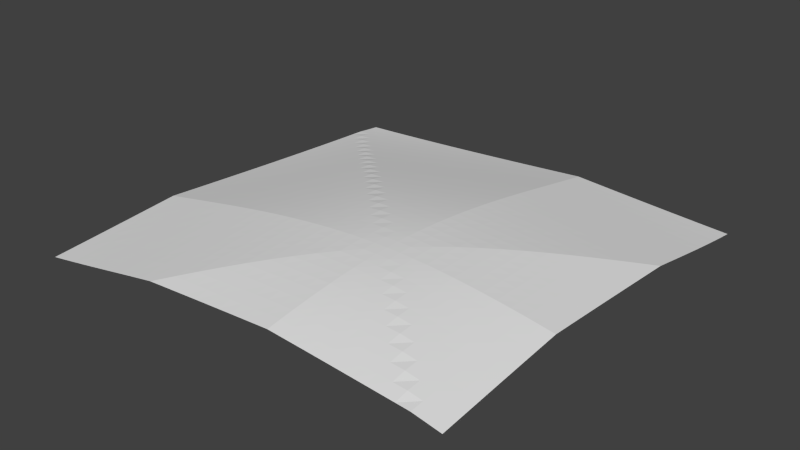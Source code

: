 # Source: DM-Landschaft.blend  (saved by Blender 2.76.0; exported with 4.5.12 LTS)
import bpy
from mathutils import Matrix  # noqa: F401  (used for matrix-valued properties, if any)

bpy.ops.wm.read_factory_settings(use_empty=True)
scene = bpy.context.scene
scene.name = 'Scene'

# ---- collections
col_collection_1 = bpy.data.collections.new('Collection 1'); scene.collection.children.link(col_collection_1)

# ---- world
world_world = bpy.data.worlds.new('World'); scene.world = world_world
world_world.color = (0.05088, 0.05088, 0.05088)
world_world.use_sun_shadow = False
world_world.sun_shadow_jitter_overblur = 0.0
world_world.cycles.sampling_method = 'MANUAL'
world_world.cycles.sample_map_resolution = 256

# ---- meshes
me_plane = bpy.data.meshes.new('Plane')
me_plane.from_pydata([(-1.0, -1.0, 0.07292), (1.0, -1.0, 0.1665), (-1.0, 1.0, 0.01915), (1.0, 1.0, 0.04494), (-1.0, 0.0, 0.09114), (0.0, -1.0, 0.2176), (1.0, 0.0, 0.1861), (0.0, 1.0, 0.07814), (0.0, 0.0, 0.2554), (-1.0, -0.5, 0.1103), (0.5, -1.0, 0.2176), (1.0, 0.5, 0.1324), (-0.5, 1.0, 0.04494), (-1.0, 0.5, 0.05598), (-0.5, -1.0, 0.1665), (1.0, -0.5, 0.2049), (0.5, 1.0, 0.07814), (0.0, 0.5, 0.1723), (0.0, -0.5, 0.2749), (-0.5, 0.0, 0.1861), (0.5, 0.0, 0.2554), (0.5, -0.5, 0.2749), (-0.5, -0.5, 0.2049), (-0.5, 0.5, 0.1324), (0.5, 0.5, 0.1723), (-1.0, -0.75, 0.09114), (0.75, -1.0, 0.1995), (1.0, 0.75, 0.08569), (-0.75, 1.0, 0.03095), (-1.0, 0.25, 0.07292), (-0.25, -1.0, 0.1995), (1.0, -0.25, 0.2049), (0.25, 1.0, 0.09667), (0.0, 0.75, 0.1242), (0.0, -0.25, 0.2749), (-0.75, 0.0, 0.1383), (0.25, 0.0, 0.2677), (-1.0, -0.25, 0.1103), (0.25, -1.0, 0.2345), (1.0, 0.25, 0.1665), (-0.25, 1.0, 0.06079), (-1.0, 0.75, 0.04064), (-0.75, -1.0, 0.1184), (1.0, -0.75, 0.1861), (0.75, 1.0, 0.06079), (0.0, 0.25, 0.2176), (0.0, -0.75, 0.2554), (-0.25, 0.0, 0.2297), (0.75, 0.0, 0.2297), (0.5, -0.25, 0.2749), (0.5, -0.75, 0.2554), (0.25, -0.5, 0.2866), (0.75, -0.5, 0.2454), (-0.5, -0.25, 0.2049), (-0.5, -0.75, 0.1861), (-0.75, -0.5, 0.1583), (-0.25, -0.5, 0.2454), (-0.5, 0.75, 0.08569), (-0.5, 0.25, 0.1665), (-0.75, 0.5, 0.09898), (-0.25, 0.5, 0.1524), (0.5, 0.75, 0.1242), (0.5, 0.25, 0.2176), (0.25, 0.5, 0.1917), (0.75, 0.5, 0.1524), (0.75, 0.25, 0.1995), (0.25, 0.25, 0.2345), (0.25, 0.75, 0.1441), (-0.25, 0.25, 0.1995), (-0.75, 0.25, 0.1184), (-0.75, 0.75, 0.06781), (-0.25, -0.75, 0.2297), (-0.75, -0.75, 0.1383), (-0.75, -0.25, 0.1583), (0.75, -0.75, 0.2297), (0.25, -0.75, 0.2677), (0.25, -0.25, 0.2866), (0.75, -0.25, 0.2454), (-0.25, -0.25, 0.2454), (-0.25, 0.75, 0.1046), (0.75, 0.75, 0.1046), (-1.0, -0.875, 0.08189), (0.875, -1.0, 0.19), (1.0, 0.875, 0.06427), (-0.875, 1.0, 0.02476), (-1.0, 0.125, 0.08189), (-0.125, -1.0, 0.2087), (1.0, -0.125, 0.1956), (0.125, 1.0, 0.08728), (0.0, 0.875, 0.1006), (0.0, -0.125, 0.2699), (-0.875, 0.0, 0.1143), (0.125, 0.0, 0.2618), (-1.0, -0.375, 0.1201), (0.375, -1.0, 0.2262), (1.0, 0.375, 0.1566), (-0.375, 1.0, 0.05266), (-1.0, 0.625, 0.04809), (-0.625, -1.0, 0.1424), (1.0, -0.625, 0.1956), (0.625, 1.0, 0.0693), (0.0, 0.375, 0.1956), (0.0, -0.625, 0.2699), (-0.375, 0.0, 0.2087), (0.625, 0.0, 0.2484), (0.5, -0.125, 0.2699), (0.5, -0.625, 0.2699), (0.125, -0.5, 0.2841), (0.625, -0.5, 0.2618), (-0.5, -0.125, 0.1956), (-0.5, -0.625, 0.1956), (-0.875, -0.5, 0.1342), (-0.375, -0.5, 0.2262), (-0.5, 0.875, 0.06427), (-0.5, 0.375, 0.1566), (-0.875, 0.5, 0.0766), (-0.375, 0.5, 0.1424), (0.5, 0.875, 0.1006), (0.5, 0.375, 0.1956), (0.125, 0.5, 0.1821), (0.625, 0.5, 0.1624), (-1.0, -0.625, 0.1006), (0.625, -1.0, 0.2087), (1.0, 0.625, 0.1086), (-0.625, 1.0, 0.0377), (-1.0, 0.375, 0.06427), (-0.375, -1.0, 0.19), (1.0, -0.375, 0.214), (0.375, 1.0, 0.08728), (0.0, 0.625, 0.1483), (0.0, -0.375, 0.2792), (-0.625, 0.0, 0.1624), (0.375, 0.0, 0.2618), (-1.0, -0.125, 0.1006), (0.125, -1.0, 0.2262), (1.0, 0.125, 0.1764), (-0.125, 1.0, 0.0693), (-1.0, 0.875, 0.03368), (-0.875, -1.0, 0.09504), (1.0, -0.875, 0.1764), (0.875, 1.0, 0.05266), (0.0, 0.125, 0.2377), (0.0, -0.875, 0.2377), (-0.125, 0.0, 0.2484), (0.875, 0.0, 0.2087), (0.5, -0.375, 0.2792), (0.5, -0.875, 0.2377), (0.375, -0.5, 0.2841), (0.875, -0.5, 0.2262), (-0.5, -0.375, 0.214), (-0.5, -0.875, 0.1764), (-0.625, -0.5, 0.1821), (-0.125, -0.5, 0.2618), (-0.5, 0.625, 0.1086), (-0.5, 0.125, 0.1764), (-0.625, 0.5, 0.1225), (-0.125, 0.5, 0.1624), (0.5, 0.625, 0.1483), (0.5, 0.125, 0.2377), (0.375, 0.5, 0.1821), (0.875, 0.5, 0.1424), (0.75, 0.375, 0.1764), (0.75, 0.125, 0.2212), (0.625, 0.25, 0.2087), (0.875, 0.25, 0.19), (0.25, 0.375, 0.214), (0.25, 0.125, 0.2526), (0.125, 0.25, 0.2262), (0.375, 0.25, 0.2262), (0.25, 0.875, 0.1201), (0.25, 0.625, 0.1682), (0.125, 0.75, 0.1342), (0.375, 0.75, 0.1342), (-0.25, 0.375, 0.1764), (-0.25, 0.125, 0.2212), (-0.375, 0.25, 0.19), (-0.125, 0.25, 0.2087), (-0.75, 0.375, 0.1086), (-0.75, 0.125, 0.1283), (-0.875, 0.25, 0.09504), (-0.625, 0.25, 0.1424), (-0.75, 0.875, 0.04809), (-0.75, 0.625, 0.08954), (-0.875, 0.75, 0.05937), (-0.625, 0.75, 0.0766), (-0.25, -0.625, 0.2377), (-0.25, -0.875, 0.2212), (-0.375, -0.75, 0.2087), (-0.125, -0.75, 0.2484), (-0.75, -0.625, 0.1483), (-0.75, -0.875, 0.1283), (-0.875, -0.75, 0.1143), (-0.625, -0.75, 0.1624), (-0.75, -0.125, 0.1483), (-0.75, -0.375, 0.1682), (-0.875, -0.25, 0.1342), (-0.625, -0.25, 0.1821), (0.75, -0.625, 0.2377), (0.75, -0.875, 0.2212), (0.625, -0.75, 0.2484), (0.875, -0.75, 0.2087), (0.25, -0.625, 0.2792), (0.25, -0.875, 0.2526), (0.125, -0.75, 0.2618), (0.375, -0.75, 0.2618), (0.25, -0.125, 0.2792), (0.25, -0.375, 0.2892), (0.125, -0.25, 0.2841), (0.375, -0.25, 0.2841), (0.75, -0.125, 0.2377), (0.75, -0.375, 0.2526), (0.625, -0.25, 0.2618), (0.875, -0.25, 0.2262), (-0.25, -0.125, 0.2377), (-0.25, -0.375, 0.2526), (-0.375, -0.25, 0.2262), (-0.125, -0.25, 0.2618), (-0.25, 0.875, 0.08189), (-0.25, 0.625, 0.1283), (-0.375, 0.75, 0.09504), (-0.125, 0.75, 0.1143), (0.75, 0.875, 0.08189), (0.75, 0.625, 0.1283), (0.625, 0.75, 0.1143), (0.875, 0.75, 0.09504), (0.875, 0.625, 0.1184), (0.625, 0.625, 0.1383), (0.625, 0.875, 0.09114), (-0.125, 0.625, 0.1383), (-0.375, 0.625, 0.1184), (-0.375, 0.875, 0.07292), (-0.125, -0.375, 0.2677), (-0.375, -0.375, 0.2345), (-0.375, -0.125, 0.2176), (0.875, -0.375, 0.2345), (0.625, -0.375, 0.2677), (0.625, -0.125, 0.2554), (0.375, -0.375, 0.2866), (0.125, -0.375, 0.2866), (0.125, -0.125, 0.2749), (0.375, -0.875, 0.2454), (0.125, -0.875, 0.2454), (0.125, -0.625, 0.2749), (0.875, -0.875, 0.1995), (0.625, -0.875, 0.2297), (0.625, -0.625, 0.2554), (-0.625, -0.375, 0.1917), (-0.875, -0.375, 0.1441), (-0.875, -0.125, 0.1242), (-0.625, -0.875, 0.1524), (-0.875, -0.875, 0.1046), (-0.875, -0.625, 0.1242), (-0.125, -0.875, 0.2297), (-0.375, -0.875, 0.1995), (-0.375, -0.625, 0.2176), (-0.625, 0.625, 0.09898), (-0.875, 0.625, 0.06781), (-0.875, 0.875, 0.04064), (-0.625, 0.125, 0.1524), (-0.875, 0.125, 0.1046), (-0.875, 0.375, 0.08569), (-0.125, 0.125, 0.2297), (-0.375, 0.125, 0.1995), (-0.375, 0.375, 0.1665), (0.375, 0.625, 0.1583), (0.125, 0.625, 0.1583), (0.125, 0.875, 0.1103), (0.375, 0.125, 0.2454), (0.125, 0.125, 0.2454), (0.125, 0.375, 0.2049), (0.875, 0.125, 0.1995), (0.625, 0.125, 0.2297), (0.625, 0.375, 0.1861), (0.875, 0.375, 0.1665), (0.375, 0.375, 0.2049), (0.375, 0.875, 0.1103), (-0.125, 0.375, 0.1861), (-0.625, 0.375, 0.1324), (-0.625, 0.875, 0.05598), (-0.125, -0.625, 0.2554), (-0.625, -0.625, 0.1723), (-0.625, -0.125, 0.1723), (0.875, -0.625, 0.2176), (0.375, -0.625, 0.2749), (0.375, -0.125, 0.2749), (0.875, -0.125, 0.2176), (-0.125, -0.125, 0.2554), (-0.125, 0.875, 0.09114), (0.875, 0.875, 0.07292), (-1.0, -0.9375, 0.07737), (0.9375, -1.0, 0.1784), (1.0, 0.9375, 0.05431), (-0.9375, 1.0, 0.02188), (-1.0, 0.0625, 0.08649), (-0.0625, -1.0, 0.2132), (1.0, -0.0625, 0.1909), (0.0625, 1.0, 0.08268), (0.0, 0.9375, 0.08921), (0.0, -0.0625, 0.2631), (-0.9375, 0.0, 0.1026), (0.0625, 0.0, 0.2587), (-1.0, -0.4375, 0.1152), (0.4375, -1.0, 0.222), (1.0, 0.4375, 0.1445), (-0.4375, 1.0, 0.04875), (-1.0, 0.5625, 0.05198), (-0.5625, -1.0, 0.1545), (1.0, -0.5625, 0.2003), (0.5625, 1.0, 0.07368), (0.0, 0.4375, 0.1841), (0.0, -0.5625, 0.2725), (-0.4375, 0.0, 0.1975), (0.5625, 0.0, 0.252), (0.5, -0.0625, 0.2631), (0.5, -0.5625, 0.2725), (0.0625, -0.5, 0.28), (0.5625, -0.5, 0.2688), (-0.5, -0.0625, 0.1909), (-0.5, -0.5625, 0.2003), (-0.9375, -0.5, 0.1221), (-0.4375, -0.5, 0.2158), (-0.5, 0.9375, 0.05431), (-0.5, 0.4375, 0.1445), (-0.9375, 0.5, 0.06603), (-0.4375, 0.5, 0.1374), (0.5, 0.9375, 0.08921), (0.5, 0.4375, 0.1841), (0.0625, 0.5, 0.1772), (0.5625, 0.5, 0.1674), (-1.0, -0.6875, 0.09585), (0.6875, -1.0, 0.2041), (1.0, 0.6875, 0.09701), (-0.6875, 1.0, 0.03426), (-1.0, 0.3125, 0.06855), (-0.3125, -1.0, 0.1948), (1.0, -0.3125, 0.2095), (0.3125, 1.0, 0.09195), (0.0, 0.6875, 0.1362), (0.0, -0.3125, 0.2772), (-0.6875, 0.0, 0.1504), (0.3125, 0.0, 0.2648), (-1.0, -0.1875, 0.1054), (0.1875, -1.0, 0.2304), (1.0, 0.1875, 0.1714), (-0.1875, 1.0, 0.065), (-1.0, 0.8125, 0.0371), (-0.8125, -1.0, 0.1066), (1.0, -0.8125, 0.1812), (0.8125, 1.0, 0.05667), (0.0, 0.1875, 0.228), (0.0, -0.8125, 0.2469), (-0.1875, 0.0, 0.2394), (0.8125, 0.0, 0.2194), (0.5, -0.3125, 0.2772), (0.5, -0.8125, 0.2469), (0.3125, -0.5, 0.2855), (0.8125, -0.5, 0.2361), (-0.5, -0.3125, 0.2095), (-0.5, -0.8125, 0.1812), (-0.6875, -0.5, 0.1702), (-0.1875, -0.5, 0.254), (-0.5, 0.6875, 0.09701), (-0.5, 0.1875, 0.1714), (-0.6875, 0.5, 0.1106), (-0.1875, 0.5, 0.1574), (0.5, 0.6875, 0.1362), (0.5, 0.1875, 0.228), (0.3125, 0.5, 0.1869), (0.8125, 0.5, 0.1474), (0.75, 0.4375, 0.1645), (0.75, 0.1875, 0.2106), (0.5625, 0.25, 0.2132), (0.8125, 0.25, 0.1948), (0.25, 0.4375, 0.203), (0.25, 0.1875, 0.2438), (0.0625, 0.25, 0.222), (0.3125, 0.25, 0.2304), (0.25, 0.9375, 0.1083), (0.25, 0.6875, 0.1562), (0.0625, 0.75, 0.1292), (0.3125, 0.75, 0.1391), (-0.25, 0.4375, 0.1645), (-0.25, 0.1875, 0.2106), (-0.4375, 0.25, 0.1784), (-0.1875, 0.25, 0.2041), (-0.75, 0.4375, 0.1038), (-0.75, 0.1875, 0.1234), (-0.9375, 0.25, 0.08379), (-0.6875, 0.25, 0.1304), (-0.75, 0.9375, 0.03916), (-0.75, 0.6875, 0.07846), (-0.9375, 0.75, 0.04968), (-0.6875, 0.75, 0.07217), (-0.25, -0.5625, 0.2416), (-0.25, -0.8125, 0.2255), (-0.4375, -0.75, 0.1975), (-0.1875, -0.75, 0.2394), (-0.75, -0.5625, 0.1533), (-0.75, -0.8125, 0.1333), (-0.9375, -0.75, 0.1026), (-0.6875, -0.75, 0.1504), (-0.75, -0.0625, 0.1433), (-0.75, -0.3125, 0.1633), (-0.9375, -0.25, 0.1221), (-0.6875, -0.25, 0.1702), (0.75, -0.5625, 0.2416), (0.75, -0.8125, 0.2255), (0.5625, -0.75, 0.252), (0.8125, -0.75, 0.2194), (0.25, -0.5625, 0.2835), (0.25, -0.8125, 0.2605), (0.0625, -0.75, 0.2587), (0.3125, -0.75, 0.2648), (0.25, -0.0625, 0.274), (0.25, -0.3125, 0.2885), (0.0625, -0.25, 0.28), (0.3125, -0.25, 0.2855), (0.75, -0.0625, 0.2338), (0.75, -0.3125, 0.249), (0.5625, -0.25, 0.2688), (0.8125, -0.25, 0.2361), (-0.25, -0.0625, 0.2338), (-0.25, -0.3125, 0.249), (-0.4375, -0.25, 0.2158), (-0.1875, -0.25, 0.254), (-0.25, 0.9375, 0.0711), (-0.25, 0.6875, 0.1164), (-0.4375, 0.75, 0.09034), (-0.1875, 0.75, 0.1095), (0.75, 0.9375, 0.0711), (0.75, 0.6875, 0.1164), (0.5625, 0.75, 0.1193), (0.8125, 0.75, 0.0998), (-1.0, -0.8125, 0.08649), (0.8125, -1.0, 0.1948), (1.0, 0.8125, 0.07476), (-0.8125, 1.0, 0.02778), (-1.0, 0.1875, 0.07737), (-0.1875, -1.0, 0.2041), (1.0, -0.1875, 0.2003), (0.1875, 1.0, 0.09195), (0.0, 0.8125, 0.1123), (0.0, -0.1875, 0.2725), (-0.8125, 0.0, 0.1263), (0.1875, 0.0, 0.2648), (-1.0, -0.3125, 0.1152), (0.3125, -1.0, 0.2304), (1.0, 0.3125, 0.1615), (-0.3125, 1.0, 0.05667), (-1.0, 0.6875, 0.0443), (-0.6875, -1.0, 0.1304), (1.0, -0.6875, 0.1909), (0.6875, 1.0, 0.065), (0.0, 0.3125, 0.2068), (0.0, -0.6875, 0.2631), (-0.3125, 0.0, 0.2194), (0.6875, 0.0, 0.2394), (0.5, -0.1875, 0.2725), (0.5, -0.6875, 0.2631), (0.1875, -0.5, 0.2855), (0.6875, -0.5, 0.254), (-0.5, -0.1875, 0.2003), (-0.5, -0.6875, 0.1909), (-0.8125, -0.5, 0.1462), (-0.3125, -0.5, 0.2361), (-0.5, 0.8125, 0.07476), (-0.5, 0.3125, 0.1615), (-0.8125, 0.5, 0.08761), (-0.3125, 0.5, 0.1474), (0.5, 0.8125, 0.1123), (0.5, 0.3125, 0.2068), (0.1875, 0.5, 0.1869), (0.6875, 0.5, 0.1574), (-1.0, -0.5625, 0.1054), (0.5625, -1.0, 0.2132), (1.0, 0.5625, 0.1205), (-0.5625, 1.0, 0.04126), (-1.0, 0.4375, 0.06008), (-0.4375, -1.0, 0.1784), (1.0, -0.4375, 0.2095), (0.4375, 1.0, 0.08268), (0.0, 0.5625, 0.1603), (0.0, -0.4375, 0.2772), (-0.5625, 0.0, 0.1743), (0.4375, 0.0, 0.2587), (-1.0, -0.0625, 0.09585), (0.0625, -1.0, 0.222), (1.0, 0.0625, 0.1812), (-0.0625, 1.0, 0.07368), (-1.0, 0.9375, 0.02599), (-0.9375, -1.0, 0.08379), (1.0, -0.9375, 0.1714), (0.9375, 1.0, 0.04875), (0.0, 0.0625, 0.2469), (0.0, -0.9375, 0.228), (-0.0625, 0.0, 0.252), (0.9375, 0.0, 0.1975), (0.5, -0.4375, 0.2772), (0.5, -0.9375, 0.228), (0.4375, -0.5, 0.28), (0.9375, -0.5, 0.2158), (-0.5, -0.4375, 0.2095), (-0.5, -0.9375, 0.1714), (-0.5625, -0.5, 0.1936), (-0.0625, -0.5, 0.2688), (-0.5, 0.5625, 0.1205), (-0.5, 0.0625, 0.1812), (-0.5625, 0.5, 0.1275), (-0.0625, 0.5, 0.1674), (0.5, 0.5625, 0.1603), (0.5, 0.0625, 0.2469), (0.4375, 0.5, 0.1772), (0.9375, 0.5, 0.1374), (0.75, 0.3125, 0.1881), (0.75, 0.0625, 0.2255), (0.6875, 0.25, 0.2041), (0.9375, 0.25, 0.1784), (0.25, 0.3125, 0.2245), (0.25, 0.0625, 0.2605), (0.1875, 0.25, 0.2304), (0.4375, 0.25, 0.222), (0.25, 0.8125, 0.1321), (0.25, 0.5625, 0.18), (0.1875, 0.75, 0.1391), (0.4375, 0.75, 0.1292), (-0.25, 0.3125, 0.1881), (-0.25, 0.0625, 0.2255), (-0.3125, 0.25, 0.1948), (-0.0625, 0.25, 0.2132), (-0.75, 0.3125, 0.1135), (-0.75, 0.0625, 0.1333), (-0.8125, 0.25, 0.1066), (-0.5625, 0.25, 0.1545), (-0.75, 0.8125, 0.05766), (-0.75, 0.5625, 0.09423), (-0.8125, 0.75, 0.06354), (-0.5625, 0.75, 0.08111), (-0.25, -0.6875, 0.2338), (-0.25, -0.9375, 0.2106), (-0.3125, -0.75, 0.2194), (-0.0625, -0.75, 0.252), (-0.75, -0.6875, 0.1433), (-0.75, -0.9375, 0.1234), (-0.8125, -0.75, 0.1263), (-0.5625, -0.75, 0.1743), (-0.75, -0.1875, 0.1533), (-0.75, -0.4375, 0.1633), (-0.8125, -0.25, 0.1462), (-0.5625, -0.25, 0.1936), (0.75, -0.6875, 0.2338), (0.75, -0.9375, 0.2106), (0.6875, -0.75, 0.2394), (0.9375, -0.75, 0.1975), (0.25, -0.6875, 0.274), (0.25, -0.9375, 0.2438), (0.1875, -0.75, 0.2648), (0.4375, -0.75, 0.2587), (0.25, -0.1875, 0.2835), (0.25, -0.4375, 0.2885), (0.1875, -0.25, 0.2855), (0.4375, -0.25, 0.28), (0.75, -0.1875, 0.2416), (0.75, -0.4375, 0.249), (0.6875, -0.25, 0.254), (0.9375, -0.25, 0.2158), (-0.25, -0.1875, 0.2416), (-0.25, -0.4375, 0.249), (-0.3125, -0.25, 0.2361), (-0.0625, -0.25, 0.2688), (-0.25, 0.8125, 0.09309), (-0.25, 0.5625, 0.1404), (-0.3125, 0.75, 0.0998), (-0.0625, 0.75, 0.1193), (0.75, 0.8125, 0.09309), (0.75, 0.5625, 0.1404), (0.6875, 0.75, 0.1095), (0.9375, 0.75, 0.09034), (0.875, 0.6875, 0.1066), (0.875, 0.5625, 0.1304), (0.8125, 0.625, 0.1234), (0.9375, 0.625, 0.1135), (0.625, 0.6875, 0.1263), (0.625, 0.5625, 0.1504), (0.5625, 0.625, 0.1433), (0.6875, 0.625, 0.1333), (0.625, 0.9375, 0.08001), (0.625, 0.8125, 0.1026), (0.5625, 0.875, 0.09585), (0.6875, 0.875, 0.08649), (-0.125, 0.6875, 0.1263), (-0.125, 0.5625, 0.1504), (-0.1875, 0.625, 0.1333), (-0.0625, 0.625, 0.1433), (-0.375, 0.6875, 0.1066), (-0.375, 0.5625, 0.1304), (-0.4375, 0.625, 0.1135), (-0.3125, 0.625, 0.1234), (-0.375, 0.9375, 0.06252), (-0.375, 0.8125, 0.08379), (-0.4375, 0.875, 0.06855), (-0.3125, 0.875, 0.07737), (-0.125, -0.3125, 0.2648), (-0.125, -0.4375, 0.2648), (-0.1875, -0.375, 0.2605), (-0.0625, -0.375, 0.274), (-0.375, -0.3125, 0.2304), (-0.375, -0.4375, 0.2304), (-0.4375, -0.375, 0.2245), (-0.3125, -0.375, 0.2438), (-0.375, -0.0625, 0.2132), (-0.375, -0.1875, 0.222), (-0.4375, -0.125, 0.2068), (-0.3125, -0.125, 0.228), (0.875, -0.3125, 0.2304), (0.875, -0.4375, 0.2304), (0.8125, -0.375, 0.2438), (0.9375, -0.375, 0.2245), (0.625, -0.3125, 0.2648), (0.625, -0.4375, 0.2648), (0.5625, -0.375, 0.274), (0.6875, -0.375, 0.2605), (0.625, -0.0625, 0.252), (0.625, -0.1875, 0.2587), (0.5625, -0.125, 0.2631), (0.6875, -0.125, 0.2469), (0.375, -0.3125, 0.2855), (0.375, -0.4375, 0.2855), (0.3125, -0.375, 0.2885), (0.4375, -0.375, 0.2835), (0.125, -0.3125, 0.2855), (0.125, -0.4375, 0.2855), (0.0625, -0.375, 0.2835), (0.1875, -0.375, 0.2885), (0.125, -0.0625, 0.2688), (0.125, -0.1875, 0.28), (0.0625, -0.125, 0.2725), (0.1875, -0.125, 0.2772), (0.375, -0.8125, 0.254), (0.375, -0.9375, 0.2361), (0.3125, -0.875, 0.249), (0.4375, -0.875, 0.2416), (0.125, -0.8125, 0.254), (0.125, -0.9375, 0.2361), (0.0625, -0.875, 0.2416), (0.1875, -0.875, 0.249), (0.125, -0.5625, 0.28), (0.125, -0.6875, 0.2688), (0.0625, -0.625, 0.2725), (0.1875, -0.625, 0.2772), (0.875, -0.8125, 0.2041), (0.875, -0.9375, 0.1948), (0.8125, -0.875, 0.2106), (0.9375, -0.875, 0.1881), (0.625, -0.8125, 0.2394), (0.625, -0.9375, 0.2194), (0.5625, -0.875, 0.2338), (0.6875, -0.875, 0.2255), (0.625, -0.5625, 0.2587), (0.625, -0.6875, 0.252), (0.5625, -0.625, 0.2631), (0.6875, -0.625, 0.2469), (-0.625, -0.3125, 0.1869), (-0.625, -0.4375, 0.1869), (-0.6875, -0.375, 0.18), (-0.5625, -0.375, 0.203), (-0.875, -0.3125, 0.1391), (-0.875, -0.4375, 0.1391), (-0.9375, -0.375, 0.1321), (-0.8125, -0.375, 0.1562), (-0.875, -0.0625, 0.1193), (-0.875, -0.1875, 0.1292), (-0.9375, -0.125, 0.1123), (-0.8125, -0.125, 0.1362), (-0.625, -0.8125, 0.1574), (-0.625, -0.9375, 0.1474), (-0.6875, -0.875, 0.1404), (-0.5625, -0.875, 0.1645), (-0.875, -0.8125, 0.1095), (-0.875, -0.9375, 0.0998), (-0.9375, -0.875, 0.09309), (-0.8125, -0.875, 0.1164), (-0.875, -0.5625, 0.1292), (-0.875, -0.6875, 0.1193), (-0.9375, -0.625, 0.1123), (-0.8125, -0.625, 0.1362), (-0.125, -0.8125, 0.2394), (-0.125, -0.9375, 0.2194), (-0.1875, -0.875, 0.2255), (-0.0625, -0.875, 0.2338), (-0.375, -0.8125, 0.2041), (-0.375, -0.9375, 0.1948), (-0.4375, -0.875, 0.1881), (-0.3125, -0.875, 0.2106), (-0.375, -0.5625, 0.222), (-0.375, -0.6875, 0.2132), (-0.4375, -0.625, 0.2068), (-0.3125, -0.625, 0.228), (-0.625, 0.6875, 0.08761), (-0.625, 0.5625, 0.1106), (-0.6875, 0.625, 0.09423), (-0.5625, 0.625, 0.1038), (-0.875, 0.6875, 0.06354), (-0.875, 0.5625, 0.07217), (-0.9375, 0.625, 0.05766), (-0.8125, 0.625, 0.07846), (-0.875, 0.9375, 0.0323), (-0.875, 0.8125, 0.04968), (-0.9375, 0.875, 0.0371), (-0.8125, 0.875, 0.0443), (-0.625, 0.1875, 0.1474), (-0.625, 0.0625, 0.1574), (-0.6875, 0.125, 0.1404), (-0.5625, 0.125, 0.1645), (-0.875, 0.1875, 0.0998), (-0.875, 0.0625, 0.1095), (-0.9375, 0.125, 0.09309), (-0.8125, 0.125, 0.1164), (-0.875, 0.4375, 0.08111), (-0.875, 0.3125, 0.09034), (-0.9375, 0.375, 0.07476), (-0.8125, 0.375, 0.09701), (-0.125, 0.1875, 0.2194), (-0.125, 0.0625, 0.2394), (-0.1875, 0.125, 0.2255), (-0.0625, 0.125, 0.2338), (-0.375, 0.1875, 0.1948), (-0.375, 0.0625, 0.2041), (-0.4375, 0.125, 0.1881), (-0.3125, 0.125, 0.2106), (-0.375, 0.4375, 0.1545), (-0.375, 0.3125, 0.1784), (-0.4375, 0.375, 0.1615), (-0.3125, 0.375, 0.1714), (0.375, 0.6875, 0.1462), (0.375, 0.5625, 0.1702), (0.3125, 0.625, 0.1633), (0.4375, 0.625, 0.1533), (0.125, 0.6875, 0.1462), (0.125, 0.5625, 0.1702), (0.0625, 0.625, 0.1533), (0.1875, 0.625, 0.1633), (0.125, 0.9375, 0.09864), (0.125, 0.8125, 0.1221), (0.0625, 0.875, 0.1054), (0.1875, 0.875, 0.1152), (0.375, 0.1875, 0.2361), (0.375, 0.0625, 0.254), (0.3125, 0.125, 0.249), (0.4375, 0.125, 0.2416), (0.125, 0.1875, 0.2361), (0.125, 0.0625, 0.254), (0.0625, 0.125, 0.2416), (0.1875, 0.125, 0.249), (0.125, 0.4375, 0.1936), (0.125, 0.3125, 0.2158), (0.0625, 0.375, 0.2003), (0.1875, 0.375, 0.2095), (0.875, 0.1875, 0.1948), (0.875, 0.0625, 0.2041), (0.8125, 0.125, 0.2106), (0.9375, 0.125, 0.1881), (0.625, 0.1875, 0.2194), (0.625, 0.0625, 0.2394), (0.5625, 0.125, 0.2338), (0.6875, 0.125, 0.2255), (0.625, 0.4375, 0.1743), (0.625, 0.3125, 0.1975), (0.5625, 0.375, 0.1909), (0.6875, 0.375, 0.1812), (0.875, 0.4375, 0.1545), (0.875, 0.3125, 0.1784), (0.8125, 0.375, 0.1714), (0.9375, 0.375, 0.1615), (0.375, 0.4375, 0.1936), (0.375, 0.3125, 0.2158), (0.3125, 0.375, 0.2095), (0.4375, 0.375, 0.2003), (0.375, 0.9375, 0.09864), (0.375, 0.8125, 0.1221), (0.3125, 0.875, 0.1152), (0.4375, 0.875, 0.1054), (-0.125, 0.4375, 0.1743), (-0.125, 0.3125, 0.1975), (-0.1875, 0.375, 0.1812), (-0.0625, 0.375, 0.1909), (-0.625, 0.4375, 0.1275), (-0.625, 0.3125, 0.1374), (-0.6875, 0.375, 0.1205), (-0.5625, 0.375, 0.1445), (-0.625, 0.9375, 0.04651), (-0.625, 0.8125, 0.06603), (-0.6875, 0.875, 0.05198), (-0.5625, 0.875, 0.06008), (-0.125, -0.5625, 0.2587), (-0.125, -0.6875, 0.252), (-0.1875, -0.625, 0.2469), (-0.0625, -0.625, 0.2631), (-0.625, -0.5625, 0.1772), (-0.625, -0.6875, 0.1674), (-0.6875, -0.625, 0.1603), (-0.5625, -0.625, 0.1841), (-0.625, -0.0625, 0.1674), (-0.625, -0.1875, 0.1772), (-0.6875, -0.125, 0.1603), (-0.5625, -0.125, 0.1841), (0.875, -0.5625, 0.222), (0.875, -0.6875, 0.2132), (0.8125, -0.625, 0.228), (0.9375, -0.625, 0.2068), (0.375, -0.5625, 0.28), (0.375, -0.6875, 0.2688), (0.3125, -0.625, 0.2772), (0.4375, -0.625, 0.2725), (0.375, -0.0625, 0.2688), (0.375, -0.1875, 0.28), (0.3125, -0.125, 0.2772), (0.4375, -0.125, 0.2725), (0.875, -0.0625, 0.2132), (0.875, -0.1875, 0.222), (0.8125, -0.125, 0.228), (0.9375, -0.125, 0.2068), (-0.125, -0.0625, 0.252), (-0.125, -0.1875, 0.2587), (-0.1875, -0.125, 0.2469), (-0.0625, -0.125, 0.2631), (-0.125, 0.9375, 0.08001), (-0.125, 0.8125, 0.1026), (-0.1875, 0.875, 0.08649), (-0.0625, 0.875, 0.09585), (0.875, 0.9375, 0.06252), (0.875, 0.8125, 0.08379), (0.8125, 0.875, 0.07737), (0.9375, 0.875, 0.06855), (0.9375, 0.8125, 0.07924), (0.8125, 0.8125, 0.08841), (0.8125, 0.9375, 0.06677), (-0.0625, 0.8125, 0.1074), (-0.1875, 0.8125, 0.09782), (-0.1875, 0.9375, 0.07552), (-0.0625, -0.1875, 0.266), (-0.1875, -0.1875, 0.2505), (-0.1875, -0.0625, 0.2432), (0.9375, -0.1875, 0.2113), (0.8125, -0.1875, 0.2321), (0.8125, -0.0625, 0.2237), (0.4375, -0.1875, 0.2781), (0.3125, -0.1875, 0.2819), (0.3125, -0.0625, 0.2715), (0.4375, -0.6875, 0.266), (0.3125, -0.6875, 0.2715), (0.3125, -0.5625, 0.2819), (0.9375, -0.6875, 0.2022), (0.8125, -0.6875, 0.2237), (0.8125, -0.5625, 0.2321), (-0.5625, -0.1875, 0.1889), (-0.6875, -0.1875, 0.1653), (-0.6875, -0.0625, 0.1554), (-0.5625, -0.6875, 0.1792), (-0.6875, -0.6875, 0.1554), (-0.6875, -0.5625, 0.1653), (-0.0625, -0.6875, 0.26), (-0.1875, -0.6875, 0.2432), (-0.1875, -0.5625, 0.2505), (-0.5625, 0.8125, 0.07035), (-0.6875, 0.8125, 0.0618), (-0.6875, 0.9375, 0.04277), (-0.5625, 0.3125, 0.1495), (-0.6875, 0.3125, 0.1254), (-0.6875, 0.4375, 0.1155), (-0.0625, 0.3125, 0.2022), (-0.1875, 0.3125, 0.1928), (-0.1875, 0.4375, 0.1694), (0.4375, 0.8125, 0.1172), (0.3125, 0.8125, 0.1271), (0.3125, 0.9375, 0.1034), (0.4375, 0.3125, 0.2113), (0.3125, 0.3125, 0.2202), (0.3125, 0.4375, 0.1983), (0.9375, 0.3125, 0.1735), (0.8125, 0.3125, 0.1832), (0.8125, 0.4375, 0.1595), (0.6875, 0.3125, 0.1928), (0.5625, 0.3125, 0.2022), (0.5625, 0.4375, 0.1792), (0.6875, 0.0625, 0.2354), (0.5625, 0.0625, 0.2432), (0.5625, 0.1875, 0.2237), (0.9375, 0.0625, 0.1928), (0.8125, 0.0625, 0.215), (0.8125, 0.1875, 0.206), (0.1875, 0.3125, 0.2202), (0.0625, 0.3125, 0.2113), (0.0625, 0.4375, 0.1889), (0.1875, 0.0625, 0.2573), (0.0625, 0.0625, 0.2505), (0.0625, 0.1875, 0.2321), (0.4375, 0.0625, 0.2505), (0.3125, 0.0625, 0.2573), (0.3125, 0.1875, 0.24), (0.1875, 0.8125, 0.1271), (0.0625, 0.8125, 0.1172), (0.0625, 0.9375, 0.09389), (0.1875, 0.5625, 0.1752), (0.0625, 0.5625, 0.1653), (0.0625, 0.6875, 0.1412), (0.4375, 0.5625, 0.1653), (0.3125, 0.5625, 0.1752), (0.3125, 0.6875, 0.1512), (-0.3125, 0.3125, 0.1832), (-0.4375, 0.3125, 0.1735), (-0.4375, 0.4375, 0.1495), (-0.3125, 0.0625, 0.215), (-0.4375, 0.0625, 0.1928), (-0.4375, 0.1875, 0.1832), (-0.0625, 0.0625, 0.2432), (-0.1875, 0.0625, 0.2354), (-0.1875, 0.1875, 0.215), (-0.8125, 0.3125, 0.1018), (-0.9375, 0.3125, 0.07924), (-0.9375, 0.4375, 0.07035), (-0.8125, 0.0625, 0.1213), (-0.9375, 0.0625, 0.09782), (-0.9375, 0.1875, 0.08841), (-0.5625, 0.0625, 0.1694), (-0.6875, 0.0625, 0.1454), (-0.6875, 0.1875, 0.1354), (-0.8125, 0.8125, 0.05362), (-0.9375, 0.8125, 0.04586), (-0.9375, 0.9375, 0.02908), (-0.8125, 0.5625, 0.083), (-0.9375, 0.5625, 0.0618), (-0.9375, 0.6875, 0.05362), (-0.5625, 0.5625, 0.1155), (-0.6875, 0.5625, 0.1058), (-0.6875, 0.6875, 0.083), (-0.3125, -0.6875, 0.2237), (-0.4375, -0.6875, 0.2022), (-0.4375, -0.5625, 0.2113), (-0.3125, -0.9375, 0.206), (-0.4375, -0.9375, 0.1832), (-0.4375, -0.8125, 0.1928), (-0.0625, -0.9375, 0.2237), (-0.1875, -0.9375, 0.215), (-0.1875, -0.8125, 0.2354), (-0.8125, -0.6875, 0.1312), (-0.9375, -0.6875, 0.1074), (-0.9375, -0.5625, 0.1172), (-0.8125, -0.9375, 0.1115), (-0.9375, -0.9375, 0.08841), (-0.9375, -0.8125, 0.09782), (-0.5625, -0.9375, 0.1595), (-0.6875, -0.9375, 0.1354), (-0.6875, -0.8125, 0.1454), (-0.8125, -0.1875, 0.1412), (-0.9375, -0.1875, 0.1172), (-0.9375, -0.0625, 0.1074), (-0.8125, -0.4375, 0.1512), (-0.9375, -0.4375, 0.1271), (-0.9375, -0.3125, 0.1271), (-0.5625, -0.4375, 0.1983), (-0.6875, -0.4375, 0.1752), (-0.6875, -0.3125, 0.1752), (0.6875, -0.6875, 0.2432), (0.5625, -0.6875, 0.26), (0.5625, -0.5625, 0.266), (0.6875, -0.9375, 0.215), (0.5625, -0.9375, 0.2237), (0.5625, -0.8125, 0.2432), (0.9375, -0.9375, 0.1832), (0.8125, -0.9375, 0.206), (0.8125, -0.8125, 0.215), (0.1875, -0.6875, 0.2715), (0.0625, -0.6875, 0.266), (0.0625, -0.5625, 0.2781), (0.1875, -0.9375, 0.24), (0.0625, -0.9375, 0.2321), (0.0625, -0.8125, 0.2505), (0.4375, -0.9375, 0.2321), (0.3125, -0.9375, 0.24), (0.3125, -0.8125, 0.2573), (0.1875, -0.1875, 0.2819), (0.0625, -0.1875, 0.2781), (0.0625, -0.0625, 0.266), (0.1875, -0.4375, 0.2879), (0.0625, -0.4375, 0.2819), (0.0625, -0.3125, 0.2819), (0.4375, -0.4375, 0.2819), (0.3125, -0.4375, 0.2879), (0.3125, -0.3125, 0.2879), (0.6875, -0.1875, 0.2505), (0.5625, -0.1875, 0.266), (0.5625, -0.0625, 0.26), (0.6875, -0.4375, 0.2573), (0.5625, -0.4375, 0.2715), (0.5625, -0.3125, 0.2715), (0.9375, -0.4375, 0.2202), (0.8125, -0.4375, 0.24), (0.8125, -0.3125, 0.24), (-0.3125, -0.1875, 0.2321), (-0.4375, -0.1875, 0.2113), (-0.4375, -0.0625, 0.2022), (-0.3125, -0.4375, 0.24), (-0.4375, -0.4375, 0.2202), (-0.4375, -0.3125, 0.2202), (-0.0625, -0.4375, 0.2715), (-0.1875, -0.4375, 0.2573), (-0.1875, -0.3125, 0.2573), (-0.3125, 0.8125, 0.08841), (-0.4375, 0.8125, 0.07924), (-0.4375, 0.9375, 0.05837), (-0.3125, 0.5625, 0.1354), (-0.4375, 0.5625, 0.1254), (-0.4375, 0.6875, 0.1018), (-0.0625, 0.5625, 0.1554), (-0.1875, 0.5625, 0.1454), (-0.1875, 0.6875, 0.1213), (0.6875, 0.8125, 0.09782), (0.5625, 0.8125, 0.1074), (0.5625, 0.9375, 0.08458), (0.6875, 0.5625, 0.1454), (0.5625, 0.5625, 0.1554), (0.5625, 0.6875, 0.1312), (0.9375, 0.5625, 0.1254), (0.8125, 0.5625, 0.1354), (0.8125, 0.6875, 0.1115), (0.9375, 0.6875, 0.1018), (0.6875, 0.6875, 0.1213), (0.6875, 0.9375, 0.07552), (-0.0625, 0.6875, 0.1312), (-0.3125, 0.6875, 0.1115), (-0.3125, 0.9375, 0.06677), (-0.0625, -0.3125, 0.2715), (-0.3125, -0.3125, 0.24), (-0.3125, -0.0625, 0.2237), (0.9375, -0.3125, 0.2202), (0.6875, -0.3125, 0.2573), (0.6875, -0.0625, 0.2432), (0.4375, -0.3125, 0.2819), (0.1875, -0.3125, 0.2879), (0.1875, -0.0625, 0.2715), (0.4375, -0.8125, 0.2505), (0.1875, -0.8125, 0.2573), (0.1875, -0.5625, 0.2819), (0.9375, -0.8125, 0.1928), (0.6875, -0.8125, 0.2354), (0.6875, -0.5625, 0.2505), (-0.5625, -0.3125, 0.1983), (-0.8125, -0.3125, 0.1512), (-0.8125, -0.0625, 0.1312), (-0.5625, -0.8125, 0.1694), (-0.8125, -0.8125, 0.1213), (-0.8125, -0.5625, 0.1412), (-0.0625, -0.8125, 0.2432), (-0.3125, -0.8125, 0.215), (-0.3125, -0.5625, 0.2321), (-0.5625, 0.6875, 0.09228), (-0.8125, 0.6875, 0.074), (-0.8125, 0.9375, 0.03567), (-0.5625, 0.1875, 0.1595), (-0.8125, 0.1875, 0.1115), (-0.8125, 0.4375, 0.09228), (-0.0625, 0.1875, 0.2237), (-0.3125, 0.1875, 0.206), (-0.3125, 0.4375, 0.1595), (0.4375, 0.6875, 0.1412), (0.1875, 0.6875, 0.1512), (0.1875, 0.9375, 0.1034), (0.4375, 0.1875, 0.2321), (0.1875, 0.1875, 0.24), (0.1875, 0.4375, 0.1983), (0.9375, 0.1875, 0.1832), (0.6875, 0.1875, 0.215), (0.6875, 0.4375, 0.1694), (0.9375, 0.4375, 0.1495), (0.4375, 0.4375, 0.1889), (0.4375, 0.9375, 0.09389), (-0.0625, 0.4375, 0.1792), (-0.5625, 0.4375, 0.1395), (-0.5625, 0.9375, 0.05035), (-0.0625, -0.5625, 0.266), (-0.5625, -0.5625, 0.1889), (-0.5625, -0.0625, 0.1792), (0.9375, -0.5625, 0.2113), (0.4375, -0.5625, 0.2781), (0.4375, -0.0625, 0.266), (0.9375, -0.0625, 0.2022), (-0.0625, -0.0625, 0.26), (-0.0625, 0.9375, 0.08458), (0.9375, 0.9375, 0.05837)], [], [(1088, 291, 3, 492), (1087, 297, 7, 488), (1086, 298, 8, 495), (1085, 295, 6, 496), (1084, 313, 20, 484), (1083, 314, 21, 499), (1082, 307, 15, 500), (1081, 317, 19, 483), (1080, 318, 22, 503), (1079, 310, 18, 504), (1078, 321, 12, 476), (1077, 322, 23, 507), (1076, 309, 17, 508), (1075, 325, 16, 480), (1074, 326, 24, 511), (1073, 303, 11, 512), (1072, 369, 64, 472), (1071, 370, 65, 515), (1070, 343, 39, 516), (1069, 373, 63, 471), (1068, 374, 66, 519), (1067, 366, 62, 520), (1066, 377, 32, 440), (1065, 378, 67, 523), (1064, 365, 61, 524), (1063, 381, 60, 468), (1062, 382, 68, 527), (1061, 349, 45, 528), (1060, 385, 59, 467), (1059, 386, 69, 531), (1058, 362, 58, 532), (1057, 389, 28, 436), (1056, 390, 70, 535), (1055, 361, 57, 536), (1054, 393, 56, 464), (1053, 394, 71, 539), (1052, 350, 46, 540), (1051, 397, 55, 463), (1050, 398, 72, 543), (1049, 358, 54, 544), (1048, 401, 35, 443), (1047, 402, 73, 547), (1046, 357, 53, 548), (1045, 405, 52, 460), (1044, 406, 74, 551), (1043, 347, 43, 552), (1042, 409, 51, 459), (1041, 410, 75, 555), (1040, 354, 50, 556), (1039, 413, 36, 444), (1038, 414, 76, 559), (1037, 353, 49, 560), (1036, 417, 48, 456), (1035, 418, 77, 563), (1034, 335, 31, 564), (1033, 421, 47, 455), (1032, 422, 78, 567), (1031, 338, 34, 568), (1030, 425, 40, 448), (1029, 426, 79, 571), (1028, 337, 33, 572), (1027, 429, 44, 452), (1026, 430, 80, 575), (1025, 331, 27, 576), (1024, 577, 224, 432), (1023, 578, 225, 579), (1022, 475, 123, 580), (1021, 581, 223, 431), (1020, 582, 226, 583), (1019, 574, 222, 584), (1018, 585, 100, 308), (1017, 586, 227, 587), (1016, 573, 221, 588), (1015, 589, 220, 428), (1014, 590, 228, 591), (1013, 481, 129, 592), (1012, 593, 219, 427), (1011, 594, 229, 595), (1010, 570, 218, 596), (1009, 597, 96, 304), (1008, 598, 230, 599), (1007, 569, 217, 600), (1006, 601, 216, 424), (1005, 602, 231, 603), (1004, 482, 130, 604), (1003, 605, 215, 423), (1002, 606, 232, 607), (1001, 566, 214, 608), (1000, 609, 103, 311), (999, 610, 233, 611), (998, 565, 213, 612), (997, 613, 212, 420), (996, 614, 234, 615), (995, 479, 127, 616), (994, 617, 211, 419), (993, 618, 235, 619), (992, 562, 210, 620), (991, 621, 104, 312), (990, 622, 236, 623), (989, 561, 209, 624), (988, 625, 208, 416), (987, 626, 237, 627), (986, 497, 145, 628), (985, 629, 207, 415), (984, 630, 238, 631), (983, 558, 206, 632), (982, 633, 92, 300), (981, 634, 239, 635), (980, 557, 205, 636), (979, 637, 204, 412), (978, 638, 240, 639), (977, 498, 146, 640), (976, 641, 203, 411), (975, 642, 241, 643), (974, 554, 202, 644), (973, 645, 107, 315), (972, 646, 242, 647), (971, 553, 201, 648), (970, 649, 200, 408), (969, 650, 243, 651), (968, 491, 139, 652), (967, 653, 199, 407), (966, 654, 244, 655), (965, 550, 198, 656), (964, 657, 108, 316), (963, 658, 245, 659), (962, 549, 197, 660), (961, 661, 196, 404), (960, 662, 246, 663), (959, 501, 149, 664), (958, 665, 195, 403), (957, 666, 247, 667), (956, 546, 194, 668), (955, 669, 91, 299), (954, 670, 248, 671), (953, 545, 193, 672), (952, 673, 192, 400), (951, 674, 249, 675), (950, 502, 150, 676), (949, 677, 191, 399), (948, 678, 250, 679), (947, 542, 190, 680), (946, 681, 111, 319), (945, 682, 251, 683), (944, 541, 189, 684), (943, 685, 188, 396), (942, 686, 252, 687), (941, 494, 142, 688), (940, 689, 187, 395), (939, 690, 253, 691), (938, 538, 186, 692), (937, 693, 112, 320), (936, 694, 254, 695), (935, 537, 185, 696), (934, 697, 184, 392), (933, 698, 255, 699), (932, 505, 153, 700), (931, 701, 183, 391), (930, 702, 256, 703), (929, 534, 182, 704), (928, 705, 84, 292), (927, 706, 257, 707), (926, 533, 181, 708), (925, 709, 180, 388), (924, 710, 258, 711), (923, 506, 154, 712), (922, 713, 179, 387), (921, 714, 259, 715), (920, 530, 178, 716), (919, 717, 115, 323), (918, 718, 260, 719), (917, 529, 177, 720), (916, 721, 176, 384), (915, 722, 261, 723), (914, 493, 141, 724), (913, 725, 175, 383), (912, 726, 262, 727), (911, 526, 174, 728), (910, 729, 116, 324), (909, 730, 263, 731), (908, 525, 173, 732), (907, 733, 172, 380), (906, 734, 264, 735), (905, 509, 157, 736), (904, 737, 171, 379), (903, 738, 265, 739), (902, 522, 170, 740), (901, 741, 88, 296), (900, 742, 266, 743), (899, 521, 169, 744), (898, 745, 168, 376), (897, 746, 267, 747), (896, 510, 158, 748), (895, 749, 167, 375), (894, 750, 268, 751), (893, 518, 166, 752), (892, 753, 119, 327), (891, 754, 269, 755), (890, 517, 165, 756), (889, 757, 164, 372), (888, 758, 270, 759), (887, 487, 135, 760), (886, 761, 163, 371), (885, 762, 271, 763), (884, 514, 162, 764), (883, 765, 120, 328), (882, 766, 272, 767), (881, 513, 161, 768), (880, 769, 160, 368), (879, 770, 273, 771), (878, 447, 95, 772), (877, 773, 159, 367), (876, 774, 274, 775), (875, 470, 118, 776), (874, 777, 128, 336), (873, 778, 275, 779), (872, 469, 117, 780), (871, 781, 156, 364), (870, 782, 276, 783), (869, 453, 101, 784), (868, 785, 155, 363), (867, 786, 277, 787), (866, 466, 114, 788), (865, 789, 124, 332), (864, 790, 278, 791), (863, 465, 113, 792), (862, 793, 152, 360), (861, 794, 279, 795), (860, 454, 102, 796), (859, 797, 151, 359), (858, 798, 280, 799), (857, 462, 110, 800), (856, 801, 131, 339), (855, 802, 281, 803), (854, 461, 109, 804), (853, 805, 148, 356), (852, 806, 282, 807), (851, 451, 99, 808), (850, 809, 147, 355), (849, 810, 283, 811), (848, 458, 106, 812), (847, 813, 132, 340), (846, 814, 284, 815), (845, 457, 105, 816), (844, 817, 144, 352), (843, 818, 285, 819), (842, 439, 87, 820), (841, 821, 143, 351), (840, 822, 286, 823), (839, 442, 90, 824), (838, 825, 136, 344), (837, 826, 287, 827), (836, 441, 89, 828), (835, 829, 140, 348), (834, 830, 288, 831), (833, 435, 83, 832), (830, 833, 832, 288), (224, 576, 833, 830), (576, 27, 435, 833), (573, 834, 831, 221), (80, 432, 834, 573), (432, 224, 830, 834), (429, 835, 348, 44), (221, 831, 835, 429), (831, 288, 829, 835), (826, 836, 828, 287), (220, 572, 836, 826), (572, 33, 441, 836), (569, 837, 827, 217), (79, 428, 837, 569), (428, 220, 826, 837), (425, 838, 344, 40), (217, 827, 838, 425), (827, 287, 825, 838), (822, 839, 824, 286), (216, 568, 839, 822), (568, 34, 442, 839), (565, 840, 823, 213), (78, 424, 840, 565), (424, 216, 822, 840), (421, 841, 351, 47), (213, 823, 841, 421), (823, 286, 821, 841), (818, 842, 820, 285), (212, 564, 842, 818), (564, 31, 439, 842), (561, 843, 819, 209), (77, 420, 843, 561), (420, 212, 818, 843), (417, 844, 352, 48), (209, 819, 844, 417), (819, 285, 817, 844), (814, 845, 816, 284), (208, 560, 845, 814), (560, 49, 457, 845), (557, 846, 815, 205), (76, 416, 846, 557), (416, 208, 814, 846), (413, 847, 340, 36), (205, 815, 847, 413), (815, 284, 813, 847), (810, 848, 812, 283), (204, 556, 848, 810), (556, 50, 458, 848), (553, 849, 811, 201), (75, 412, 849, 553), (412, 204, 810, 849), (409, 850, 355, 51), (201, 811, 850, 409), (811, 283, 809, 850), (806, 851, 808, 282), (200, 552, 851, 806), (552, 43, 451, 851), (549, 852, 807, 197), (74, 408, 852, 549), (408, 200, 806, 852), (405, 853, 356, 52), (197, 807, 853, 405), (807, 282, 805, 853), (802, 854, 804, 281), (196, 548, 854, 802), (548, 53, 461, 854), (545, 855, 803, 193), (73, 404, 855, 545), (404, 196, 802, 855), (401, 856, 339, 35), (193, 803, 856, 401), (803, 281, 801, 856), (798, 857, 800, 280), (192, 544, 857, 798), (544, 54, 462, 857), (541, 858, 799, 189), (72, 400, 858, 541), (400, 192, 798, 858), (397, 859, 359, 55), (189, 799, 859, 397), (799, 280, 797, 859), (794, 860, 796, 279), (188, 540, 860, 794), (540, 46, 454, 860), (537, 861, 795, 185), (71, 396, 861, 537), (396, 188, 794, 861), (393, 862, 360, 56), (185, 795, 862, 393), (795, 279, 793, 862), (790, 863, 792, 278), (184, 536, 863, 790), (536, 57, 465, 863), (533, 864, 791, 181), (70, 392, 864, 533), (392, 184, 790, 864), (389, 865, 332, 28), (181, 791, 865, 389), (791, 278, 789, 865), (786, 866, 788, 277), (180, 532, 866, 786), (532, 58, 466, 866), (529, 867, 787, 177), (69, 388, 867, 529), (388, 180, 786, 867), (385, 868, 363, 59), (177, 787, 868, 385), (787, 277, 785, 868), (782, 869, 784, 276), (176, 528, 869, 782), (528, 45, 453, 869), (525, 870, 783, 173), (68, 384, 870, 525), (384, 176, 782, 870), (381, 871, 364, 60), (173, 783, 871, 381), (783, 276, 781, 871), (778, 872, 780, 275), (172, 524, 872, 778), (524, 61, 469, 872), (521, 873, 779, 169), (67, 380, 873, 521), (380, 172, 778, 873), (377, 874, 336, 32), (169, 779, 874, 377), (779, 275, 777, 874), (774, 875, 776, 274), (168, 520, 875, 774), (520, 62, 470, 875), (517, 876, 775, 165), (66, 376, 876, 517), (376, 168, 774, 876), (373, 877, 367, 63), (165, 775, 877, 373), (775, 274, 773, 877), (770, 878, 772, 273), (164, 516, 878, 770), (516, 39, 447, 878), (513, 879, 771, 161), (65, 372, 879, 513), (372, 164, 770, 879), (369, 880, 368, 64), (161, 771, 880, 369), (771, 273, 769, 880), (766, 881, 768, 272), (163, 515, 881, 766), (515, 65, 513, 881), (470, 882, 767, 118), (62, 371, 882, 470), (371, 163, 766, 882), (326, 883, 328, 24), (118, 767, 883, 326), (767, 272, 765, 883), (762, 884, 764, 271), (104, 456, 884, 762), (456, 48, 514, 884), (510, 885, 763, 158), (20, 312, 885, 510), (312, 104, 762, 885), (366, 886, 371, 62), (158, 763, 886, 366), (763, 271, 761, 886), (758, 887, 760, 270), (144, 496, 887, 758), (496, 6, 487, 887), (514, 888, 759, 162), (48, 352, 888, 514), (352, 144, 758, 888), (370, 889, 372, 65), (162, 759, 889, 370), (759, 270, 757, 889), (754, 890, 756, 269), (167, 519, 890, 754), (519, 66, 517, 890), (453, 891, 755, 101), (45, 375, 891, 453), (375, 167, 754, 891), (309, 892, 327, 17), (101, 755, 892, 309), (755, 269, 753, 892), (750, 893, 752, 268), (92, 444, 893, 750), (444, 36, 518, 893), (493, 894, 751, 141), (8, 300, 894, 493), (300, 92, 750, 894), (349, 895, 375, 45), (141, 751, 895, 349), (751, 268, 749, 895), (746, 896, 748, 267), (132, 484, 896, 746), (484, 20, 510, 896), (518, 897, 747, 166), (36, 340, 897, 518), (340, 132, 746, 897), (374, 898, 376, 66), (166, 747, 898, 374), (747, 267, 745, 898), (742, 899, 744, 266), (171, 523, 899, 742), (523, 67, 521, 899), (441, 900, 743, 89), (33, 379, 900, 441), (379, 171, 742, 900), (297, 901, 296, 7), (89, 743, 901, 297), (743, 266, 741, 901), (738, 902, 740, 265), (119, 471, 902, 738), (471, 63, 522, 902), (481, 903, 739, 129), (17, 327, 903, 481), (327, 119, 738, 903), (337, 904, 379, 33), (129, 739, 904, 337), (739, 265, 737, 904), (734, 905, 736, 264), (159, 511, 905, 734), (511, 24, 509, 905), (522, 906, 735, 170), (63, 367, 906, 522), (367, 159, 734, 906), (378, 907, 380, 67), (170, 735, 907, 378), (735, 264, 733, 907), (730, 908, 732, 263), (175, 527, 908, 730), (527, 68, 525, 908), (466, 909, 731, 114), (58, 383, 909, 466), (383, 175, 730, 909), (322, 910, 324, 23), (114, 731, 910, 322), (731, 263, 729, 910), (726, 911, 728, 262), (103, 455, 911, 726), (455, 47, 526, 911), (506, 912, 727, 154), (19, 311, 912, 506), (311, 103, 726, 912), (362, 913, 383, 58), (154, 727, 913, 362), (727, 262, 725, 913), (722, 914, 724, 261), (143, 495, 914, 722), (495, 8, 493, 914), (526, 915, 723, 174), (47, 351, 915, 526), (351, 143, 722, 915), (382, 916, 384, 68), (174, 723, 916, 382), (723, 261, 721, 916), (718, 917, 720, 260), (179, 531, 917, 718), (531, 69, 529, 917), (333, 918, 719, 125), (29, 387, 918, 333), (387, 179, 718, 918), (477, 919, 323, 13), (125, 719, 919, 477), (719, 260, 717, 919), (714, 920, 716, 259), (91, 443, 920, 714), (443, 35, 530, 920), (293, 921, 715, 85), (4, 299, 921, 293), (299, 91, 714, 921), (437, 922, 387, 29), (85, 715, 922, 437), (715, 259, 713, 922), (710, 923, 712, 258), (131, 483, 923, 710), (483, 19, 506, 923), (530, 924, 711, 178), (35, 339, 924, 530), (339, 131, 710, 924), (386, 925, 388, 69), (178, 711, 925, 386), (711, 258, 709, 925), (706, 926, 708, 257), (183, 535, 926, 706), (535, 70, 533, 926), (345, 927, 707, 137), (41, 391, 927, 345), (391, 183, 706, 927), (489, 928, 292, 2), (137, 707, 928, 489), (707, 257, 705, 928), (702, 929, 704, 256), (115, 467, 929, 702), (467, 59, 534, 929), (305, 930, 703, 97), (13, 323, 930, 305), (323, 115, 702, 930), (449, 931, 391, 41), (97, 703, 931, 449), (703, 256, 701, 931), (698, 932, 700, 255), (155, 507, 932, 698), (507, 23, 505, 932), (534, 933, 699, 182), (59, 363, 933, 534), (363, 155, 698, 933), (390, 934, 392, 70), (182, 699, 934, 390), (699, 255, 697, 934), (694, 935, 696, 254), (187, 539, 935, 694), (539, 71, 537, 935), (462, 936, 695, 110), (54, 395, 936, 462), (395, 187, 694, 936), (318, 937, 320, 22), (110, 695, 937, 318), (695, 254, 693, 937), (690, 938, 692, 253), (126, 334, 938, 690), (334, 30, 538, 938), (502, 939, 691, 150), (14, 478, 939, 502), (478, 126, 690, 939), (358, 940, 395, 54), (150, 691, 940, 358), (691, 253, 689, 940), (686, 941, 688, 252), (86, 294, 941, 686), (294, 5, 494, 941), (538, 942, 687, 186), (30, 438, 942, 538), (438, 86, 686, 942), (394, 943, 396, 71), (186, 687, 943, 394), (687, 252, 685, 943), (682, 944, 684, 251), (191, 543, 944, 682), (543, 72, 541, 944), (329, 945, 683, 121), (25, 399, 945, 329), (399, 191, 682, 945), (473, 946, 319, 9), (121, 683, 946, 473), (683, 251, 681, 946), (678, 947, 680, 250), (138, 346, 947, 678), (346, 42, 542, 947), (289, 948, 679, 81), (0, 490, 948, 289), (490, 138, 678, 948), (433, 949, 399, 25), (81, 679, 949, 433), (679, 250, 677, 949), (674, 950, 676, 249), (98, 306, 950, 674), (306, 14, 502, 950), (542, 951, 675, 190), (42, 450, 951, 542), (450, 98, 674, 951), (398, 952, 400, 72), (190, 675, 952, 398), (675, 249, 673, 952), (670, 953, 672, 248), (195, 547, 953, 670), (547, 73, 545, 953), (341, 954, 671, 133), (37, 403, 954, 341), (403, 195, 670, 954), (485, 955, 299, 4), (133, 671, 955, 485), (671, 248, 669, 955), (666, 956, 668, 247), (111, 463, 956, 666), (463, 55, 546, 956), (301, 957, 667, 93), (9, 319, 957, 301), (319, 111, 666, 957), (445, 958, 403, 37), (93, 667, 958, 445), (667, 247, 665, 958), (662, 959, 664, 246), (151, 503, 959, 662), (503, 22, 501, 959), (546, 960, 663, 194), (55, 359, 960, 546), (359, 151, 662, 960), (402, 961, 404, 73), (194, 663, 961, 402), (663, 246, 661, 961), (658, 962, 660, 245), (199, 551, 962, 658), (551, 74, 549, 962), (458, 963, 659, 106), (50, 407, 963, 458), (407, 199, 658, 963), (314, 964, 316, 21), (106, 659, 964, 314), (659, 245, 657, 964), (654, 965, 656, 244), (122, 330, 965, 654), (330, 26, 550, 965), (498, 966, 655, 146), (10, 474, 966, 498), (474, 122, 654, 966), (354, 967, 407, 50), (146, 655, 967, 354), (655, 244, 653, 967), (650, 968, 652, 243), (82, 290, 968, 650), (290, 1, 491, 968), (550, 969, 651, 198), (26, 434, 969, 550), (434, 82, 650, 969), (406, 970, 408, 74), (198, 651, 970, 406), (651, 243, 649, 970), (646, 971, 648, 242), (203, 555, 971, 646), (555, 75, 553, 971), (454, 972, 647, 102), (46, 411, 972, 454), (411, 203, 646, 972), (310, 973, 315, 18), (102, 647, 973, 310), (647, 242, 645, 973), (642, 974, 644, 241), (134, 342, 974, 642), (342, 38, 554, 974), (494, 975, 643, 142), (5, 486, 975, 494), (486, 134, 642, 975), (350, 976, 411, 46), (142, 643, 976, 350), (643, 241, 641, 976), (638, 977, 640, 240), (94, 302, 977, 638), (302, 10, 498, 977), (554, 978, 639, 202), (38, 446, 978, 554), (446, 94, 638, 978), (410, 979, 412, 75), (202, 639, 979, 410), (639, 240, 637, 979), (634, 980, 636, 239), (207, 559, 980, 634), (559, 76, 557, 980), (442, 981, 635, 90), (34, 415, 981, 442), (415, 207, 634, 981), (298, 982, 300, 8), (90, 635, 982, 298), (635, 239, 633, 982), (630, 983, 632, 238), (107, 459, 983, 630), (459, 51, 558, 983), (482, 984, 631, 130), (18, 315, 984, 482), (315, 107, 630, 984), (338, 985, 415, 34), (130, 631, 985, 338), (631, 238, 629, 985), (626, 986, 628, 237), (147, 499, 986, 626), (499, 21, 497, 986), (558, 987, 627, 206), (51, 355, 987, 558), (355, 147, 626, 987), (414, 988, 416, 76), (206, 627, 988, 414), (627, 237, 625, 988), (622, 989, 624, 236), (211, 563, 989, 622), (563, 77, 561, 989), (457, 990, 623, 105), (49, 419, 990, 457), (419, 211, 622, 990), (313, 991, 312, 20), (105, 623, 991, 313), (623, 236, 621, 991), (618, 992, 620, 235), (108, 460, 992, 618), (460, 52, 562, 992), (497, 993, 619, 145), (21, 316, 993, 497), (316, 108, 618, 993), (353, 994, 419, 49), (145, 619, 994, 353), (619, 235, 617, 994), (614, 995, 616, 234), (148, 500, 995, 614), (500, 15, 479, 995), (562, 996, 615, 210), (52, 356, 996, 562), (356, 148, 614, 996), (418, 997, 420, 77), (210, 615, 997, 418), (615, 234, 613, 997), (610, 998, 612, 233), (215, 567, 998, 610), (567, 78, 565, 998), (461, 999, 611, 109), (53, 423, 999, 461), (423, 215, 610, 999), (317, 1000, 311, 19), (109, 611, 1000, 317), (611, 233, 609, 1000), (606, 1001, 608, 232), (112, 464, 1001, 606), (464, 56, 566, 1001), (501, 1002, 607, 149), (22, 320, 1002, 501), (320, 112, 606, 1002), (357, 1003, 423, 53), (149, 607, 1003, 357), (607, 232, 605, 1003), (602, 1004, 604, 231), (152, 504, 1004, 602), (504, 18, 482, 1004), (566, 1005, 603, 214), (56, 360, 1005, 566), (360, 152, 602, 1005), (422, 1006, 424, 78), (214, 603, 1006, 422), (603, 231, 601, 1006), (598, 1007, 600, 230), (219, 571, 1007, 598), (571, 79, 569, 1007), (465, 1008, 599, 113), (57, 427, 1008, 465), (427, 219, 598, 1008), (321, 1009, 304, 12), (113, 599, 1009, 321), (599, 230, 597, 1009), (594, 1010, 596, 229), (116, 468, 1010, 594), (468, 60, 570, 1010), (505, 1011, 595, 153), (23, 324, 1011, 505), (324, 116, 594, 1011), (361, 1012, 427, 57), (153, 595, 1012, 361), (595, 229, 593, 1012), (590, 1013, 592, 228), (156, 508, 1013, 590), (508, 17, 481, 1013), (570, 1014, 591, 218), (60, 364, 1014, 570), (364, 156, 590, 1014), (426, 1015, 428, 79), (218, 591, 1015, 426), (591, 228, 589, 1015), (586, 1016, 588, 227), (223, 575, 1016, 586), (575, 80, 573, 1016), (469, 1017, 587, 117), (61, 431, 1017, 469), (431, 223, 586, 1017), (325, 1018, 308, 16), (117, 587, 1018, 325), (587, 227, 585, 1018), (582, 1019, 584, 226), (120, 472, 1019, 582), (472, 64, 574, 1019), (509, 1020, 583, 157), (24, 328, 1020, 509), (328, 120, 582, 1020), (365, 1021, 431, 61), (157, 583, 1021, 365), (583, 226, 581, 1021), (578, 1022, 580, 225), (160, 512, 1022, 578), (512, 11, 475, 1022), (574, 1023, 579, 222), (64, 368, 1023, 574), (368, 160, 578, 1023), (430, 1024, 432, 80), (222, 579, 1024, 430), (579, 225, 577, 1024), (577, 1025, 576, 224), (225, 580, 1025, 577), (580, 123, 331, 1025), (581, 1026, 575, 223), (226, 584, 1026, 581), (584, 222, 430, 1026), (585, 1027, 452, 100), (227, 588, 1027, 585), (588, 221, 429, 1027), (589, 1028, 572, 220), (228, 592, 1028, 589), (592, 129, 337, 1028), (593, 1029, 571, 219), (229, 596, 1029, 593), (596, 218, 426, 1029), (597, 1030, 448, 96), (230, 600, 1030, 597), (600, 217, 425, 1030), (601, 1031, 568, 216), (231, 604, 1031, 601), (604, 130, 338, 1031), (605, 1032, 567, 215), (232, 608, 1032, 605), (608, 214, 422, 1032), (609, 1033, 455, 103), (233, 612, 1033, 609), (612, 213, 421, 1033), (613, 1034, 564, 212), (234, 616, 1034, 613), (616, 127, 335, 1034), (617, 1035, 563, 211), (235, 620, 1035, 617), (620, 210, 418, 1035), (621, 1036, 456, 104), (236, 624, 1036, 621), (624, 209, 417, 1036), (625, 1037, 560, 208), (237, 628, 1037, 625), (628, 145, 353, 1037), (629, 1038, 559, 207), (238, 632, 1038, 629), (632, 206, 414, 1038), (633, 1039, 444, 92), (239, 636, 1039, 633), (636, 205, 413, 1039), (637, 1040, 556, 204), (240, 640, 1040, 637), (640, 146, 354, 1040), (641, 1041, 555, 203), (241, 644, 1041, 641), (644, 202, 410, 1041), (645, 1042, 459, 107), (242, 648, 1042, 645), (648, 201, 409, 1042), (649, 1043, 552, 200), (243, 652, 1043, 649), (652, 139, 347, 1043), (653, 1044, 551, 199), (244, 656, 1044, 653), (656, 198, 406, 1044), (657, 1045, 460, 108), (245, 660, 1045, 657), (660, 197, 405, 1045), (661, 1046, 548, 196), (246, 664, 1046, 661), (664, 149, 357, 1046), (665, 1047, 547, 195), (247, 668, 1047, 665), (668, 194, 402, 1047), (669, 1048, 443, 91), (248, 672, 1048, 669), (672, 193, 401, 1048), (673, 1049, 544, 192), (249, 676, 1049, 673), (676, 150, 358, 1049), (677, 1050, 543, 191), (250, 680, 1050, 677), (680, 190, 398, 1050), (681, 1051, 463, 111), (251, 684, 1051, 681), (684, 189, 397, 1051), (685, 1052, 540, 188), (252, 688, 1052, 685), (688, 142, 350, 1052), (689, 1053, 539, 187), (253, 692, 1053, 689), (692, 186, 394, 1053), (693, 1054, 464, 112), (254, 696, 1054, 693), (696, 185, 393, 1054), (697, 1055, 536, 184), (255, 700, 1055, 697), (700, 153, 361, 1055), (701, 1056, 535, 183), (256, 704, 1056, 701), (704, 182, 390, 1056), (705, 1057, 436, 84), (257, 708, 1057, 705), (708, 181, 389, 1057), (709, 1058, 532, 180), (258, 712, 1058, 709), (712, 154, 362, 1058), (713, 1059, 531, 179), (259, 716, 1059, 713), (716, 178, 386, 1059), (717, 1060, 467, 115), (260, 720, 1060, 717), (720, 177, 385, 1060), (721, 1061, 528, 176), (261, 724, 1061, 721), (724, 141, 349, 1061), (725, 1062, 527, 175), (262, 728, 1062, 725), (728, 174, 382, 1062), (729, 1063, 468, 116), (263, 732, 1063, 729), (732, 173, 381, 1063), (733, 1064, 524, 172), (264, 736, 1064, 733), (736, 157, 365, 1064), (737, 1065, 523, 171), (265, 740, 1065, 737), (740, 170, 378, 1065), (741, 1066, 440, 88), (266, 744, 1066, 741), (744, 169, 377, 1066), (745, 1067, 520, 168), (267, 748, 1067, 745), (748, 158, 366, 1067), (749, 1068, 519, 167), (268, 752, 1068, 749), (752, 166, 374, 1068), (753, 1069, 471, 119), (269, 756, 1069, 753), (756, 165, 373, 1069), (757, 1070, 516, 164), (270, 760, 1070, 757), (760, 135, 343, 1070), (761, 1071, 515, 163), (271, 764, 1071, 761), (764, 162, 370, 1071), (765, 1072, 472, 120), (272, 768, 1072, 765), (768, 161, 369, 1072), (769, 1073, 512, 160), (273, 772, 1073, 769), (772, 95, 303, 1073), (773, 1074, 511, 159), (274, 776, 1074, 773), (776, 118, 326, 1074), (777, 1075, 480, 128), (275, 780, 1075, 777), (780, 117, 325, 1075), (781, 1076, 508, 156), (276, 784, 1076, 781), (784, 101, 309, 1076), (785, 1077, 507, 155), (277, 788, 1077, 785), (788, 114, 322, 1077), (789, 1078, 476, 124), (278, 792, 1078, 789), (792, 113, 321, 1078), (793, 1079, 504, 152), (279, 796, 1079, 793), (796, 102, 310, 1079), (797, 1080, 503, 151), (280, 800, 1080, 797), (800, 110, 318, 1080), (801, 1081, 483, 131), (281, 804, 1081, 801), (804, 109, 317, 1081), (805, 1082, 500, 148), (282, 808, 1082, 805), (808, 99, 307, 1082), (809, 1083, 499, 147), (283, 812, 1083, 809), (812, 106, 314, 1083), (813, 1084, 484, 132), (284, 816, 1084, 813), (816, 105, 313, 1084), (817, 1085, 496, 144), (285, 820, 1085, 817), (820, 87, 295, 1085), (821, 1086, 495, 143), (286, 824, 1086, 821), (824, 90, 298, 1086), (825, 1087, 488, 136), (287, 828, 1087, 825), (828, 89, 297, 1087), (829, 1088, 492, 140), (288, 832, 1088, 829), (832, 83, 291, 1088)])
me_plane.use_remesh_preserve_volume = False
me_plane.use_remesh_preserve_attributes = False
me_plane.use_mirror_vertex_groups = False
me_plane.update()

# ---- objects
ob_landschaft = bpy.data.objects.new('landschaft', me_plane)

# ---- transforms, parenting, visibility, modifiers, constraints
ob_landschaft.location = (0.0, 0.0, 0.0)
ob_landschaft.scale = (24.39, 24.39, 24.39)
ob_landschaft.lineart.crease_threshold = 0.0

# ---- collection membership
col_collection_1.objects.link(ob_landschaft)

# ---- scene / render settings (as saved in the file)
scene.frame_start = 1; scene.frame_end = 250; scene.frame_set(1)
scene.render.engine = 'BLENDER_EEVEE_NEXT'
scene.render.resolution_percentage = 50
scene.render.dither_intensity = 0.0
scene.cycles.use_denoising = False
scene.cycles.samples = 10
scene.cycles.sampling_pattern = 'TABULATED_SOBOL'
scene.cycles.light_sampling_threshold = 0.0
scene.cycles.use_adaptive_sampling = False
scene.cycles.use_light_tree = False
scene.cycles.blur_glossy = 0.0
scene.cycles.pixel_filter_type = 'GAUSSIAN'
scene.cycles.sample_clamp_indirect = 0.0
scene.view_settings.view_transform = 'Standard'
bpy.context.view_layer.update()

# ---- added for rendering (the .blend has no active camera and no usable light): camera, sun
cam_auto = bpy.data.cameras.new('AutoCamera')
cam_auto.lens = 50.0
cam_auto.sensor_width = 36.0
cam_auto.clip_end = 1125.27
ob_auto_camera = bpy.data.objects.new('AutoCamera', cam_auto)
scene.collection.objects.link(ob_auto_camera)
ob_auto_camera.location = (64.1181, -76.9417, 55.0549)
ob_auto_camera.rotation_euler = (1.09748, -7.21219e-08, 0.694738)
scene.camera = ob_auto_camera
light_auto_sun = bpy.data.lights.new('AutoSun', 'SUN')
light_auto_sun.energy = 3.0
light_auto_sun.angle = 0.0523599
ob_auto_sun = bpy.data.objects.new('AutoSun', light_auto_sun)
scene.collection.objects.link(ob_auto_sun)
ob_auto_sun.rotation_euler = (0.872665, 0.174533, 0.523599)
bpy.context.view_layer.update()
